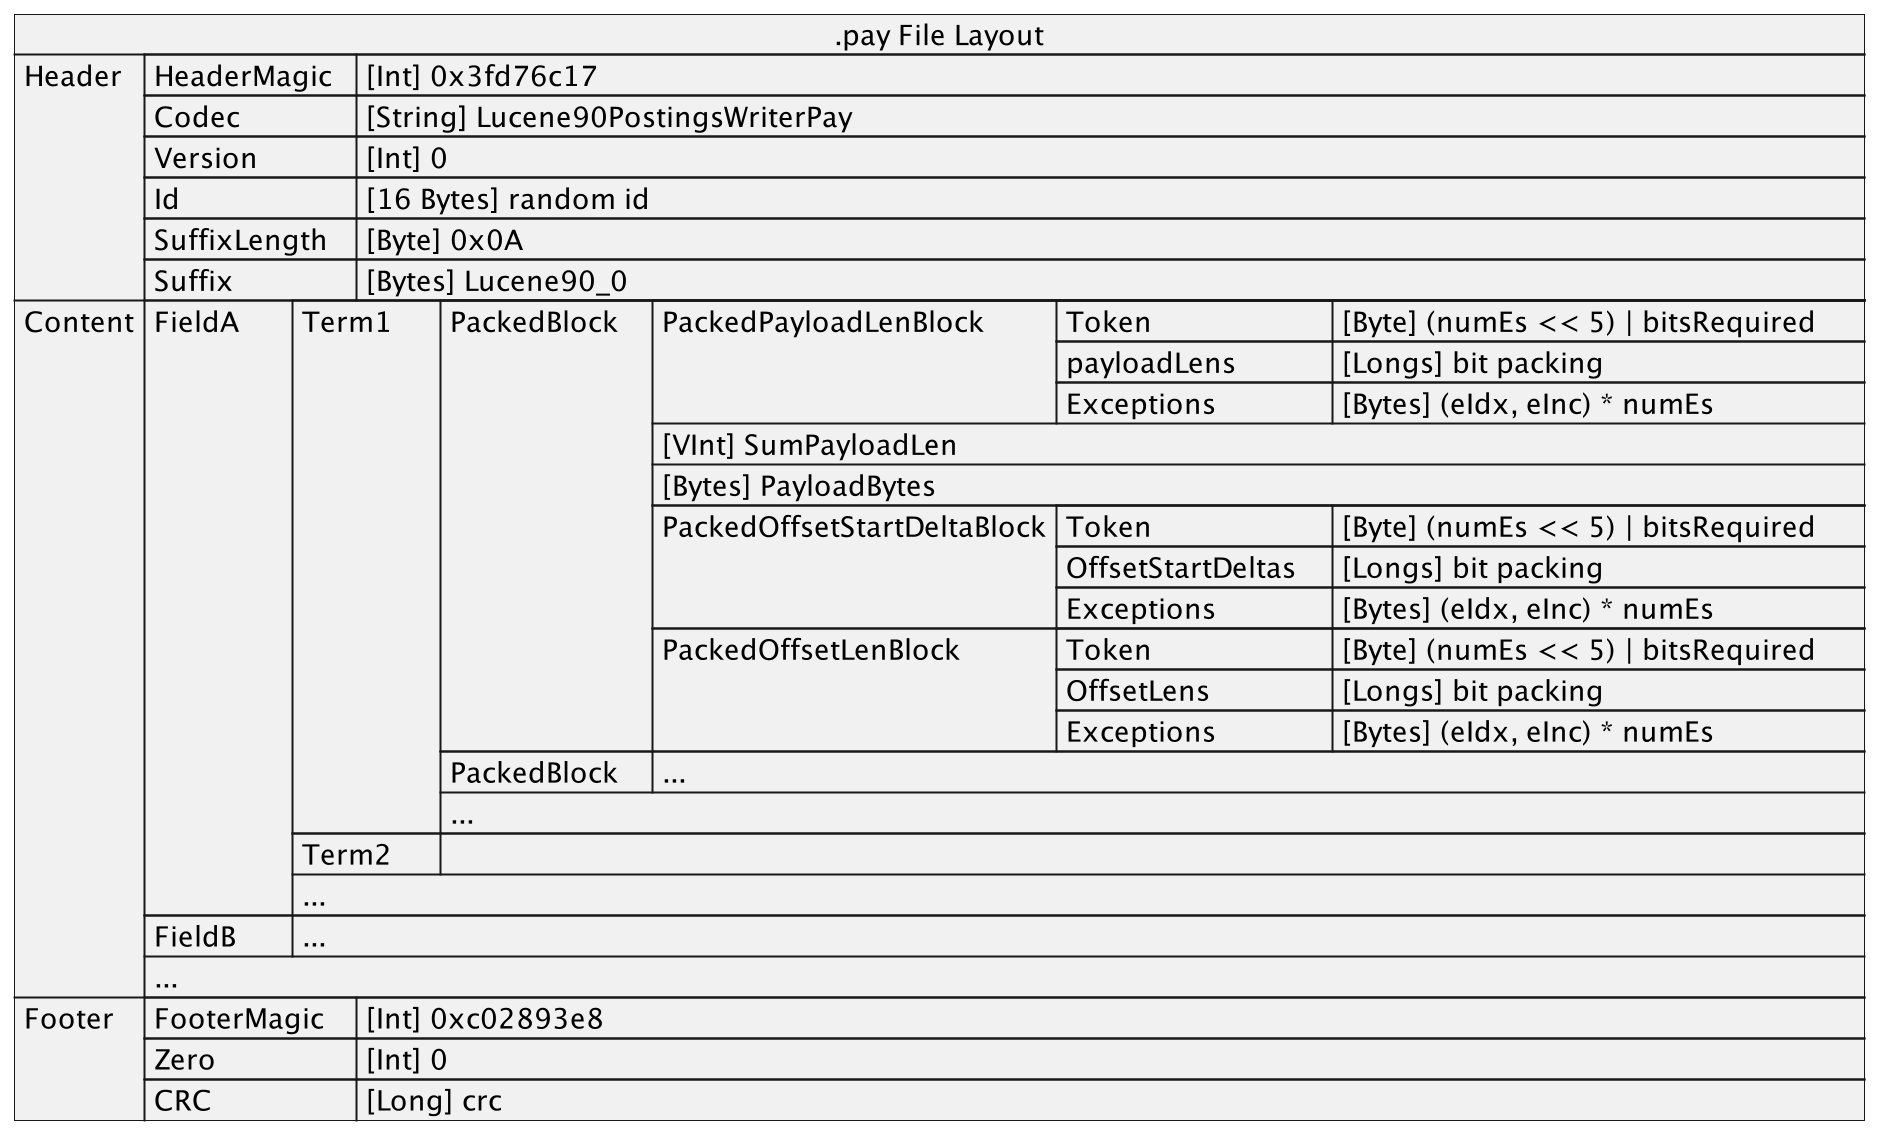

The diagram above was rendered by PlantUML. Its source (embedded in the PNG):
@startuml
json ".pay File Layout" as J {
   "Header":[
      {"HeaderMagic\t": "[Int] 0x3fd76c17"},
      {"Codec\t\t": "[String] Lucene90PostingsWriterPay"},
      {"Version\t\t": "[Int] 0"},
      {"Id\t\t\t": "[16 Bytes] random id"},
      {"SuffixLength\t": "[Byte] 0x0A"},
      {"Suffix\t\t": "[Bytes] Lucene90_0"}
   ],
   "Content":[
    {"FieldA\t": [
      {"Term1\t": [
         {"PackedBlock\t":[
            {"PackedPayloadLenBlock\t":[
               {"Token\t\t\t": "[Byte] (numEs << 5) | bitsRequired\t"},
               {"payloadLens\t\t": "[Longs] bit packing"},
               {"Exceptions\t\t": "[Bytes] (eIdx, eInc) * numEs"}
            ]},
            "[VInt] SumPayloadLen",
            "[Bytes] PayloadBytes",
            {"PackedOffsetStartDeltaBlock":[
              {"Token\t\t\t": "[Byte] (numEs << 5) | bitsRequired\t"},
              {"OffsetStartDeltas\t": "[Longs] bit packing"},
              {"Exceptions\t\t": "[Bytes] (eIdx, eInc) * numEs"}
            ]},
            {"PackedOffsetLenBlock\t\t":[
              {"Token\t\t\t": "[Byte] (numEs << 5) | bitsRequired\t"},
              {"OffsetLens\t\t": "[Longs] bit packing"},
              {"Exceptions\t\t": "[Bytes] (eIdx, eInc) * numEs"}
            ]}
         ]},
         {"PackedBlock\t":["..."]},
         "..."
      ]},
      {"Term2\t": []},
      "..."
    ]},
    {"FieldB\t":["..."]},
    "..."
   ],
   "Footer":[
      {"FooterMagic\t": "[Int] 0xc02893e8"},
      {"Zero\t\t\t": "[Int] 0"},
      {"CRC\t\t\t": "[Long] crc"}
   ]
}
@enduml